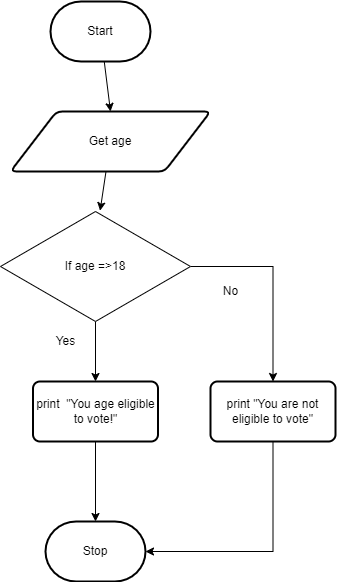

The diagram above was exported from draw.io. Its source (the exported page's mxGraphModel, read from the mxfile embedded in the PNG):
<mxGraphModel dx="1074" dy="523" grid="1" gridSize="10" guides="1" tooltips="1" connect="1" arrows="1" fold="1" page="1" pageScale="1" pageWidth="827" pageHeight="1169" math="0" shadow="0">
  <root>
    <mxCell id="0" />
    <mxCell id="1" parent="0" />
    <mxCell id="4" style="edgeStyle=none;html=1;entryX=0.5;entryY=0;entryDx=0;entryDy=0;" parent="1" source="2" target="3" edge="1">
      <mxGeometry relative="1" as="geometry" />
    </mxCell>
    <mxCell id="2" value="Start" style="strokeWidth=2;html=1;shape=mxgraph.flowchart.terminator;whiteSpace=wrap;" parent="1" vertex="1">
      <mxGeometry x="270" y="70" width="100" height="60" as="geometry" />
    </mxCell>
    <mxCell id="6" style="edgeStyle=none;html=1;entryX=0.58;entryY=-0.013;entryDx=0;entryDy=0;entryPerimeter=0;" parent="1" source="3" edge="1">
      <mxGeometry relative="1" as="geometry">
        <mxPoint x="319.6" y="279.22" as="targetPoint" />
      </mxGeometry>
    </mxCell>
    <mxCell id="3" value="Get age" style="shape=parallelogram;html=1;strokeWidth=2;perimeter=parallelogramPerimeter;whiteSpace=wrap;rounded=1;arcSize=12;size=0.23;" parent="1" vertex="1">
      <mxGeometry x="230" y="180" width="200" height="60" as="geometry" />
    </mxCell>
    <mxCell id="8" style="edgeStyle=none;html=1;entryX=0.5;entryY=0;entryDx=0;entryDy=0;" parent="1" edge="1">
      <mxGeometry relative="1" as="geometry">
        <mxPoint x="310" y="340" as="sourcePoint" />
        <mxPoint x="315" y="380" as="targetPoint" />
      </mxGeometry>
    </mxCell>
    <mxCell id="9" value="Stop" style="strokeWidth=2;html=1;shape=mxgraph.flowchart.terminator;whiteSpace=wrap;" parent="1" vertex="1">
      <mxGeometry x="265" y="590" width="100" height="60" as="geometry" />
    </mxCell>
    <mxCell id="21" style="edgeStyle=none;html=1;" parent="1" source="18" edge="1">
      <mxGeometry relative="1" as="geometry">
        <mxPoint x="312.5" y="490" as="targetPoint" />
      </mxGeometry>
    </mxCell>
    <mxCell id="31" style="edgeStyle=orthogonalEdgeStyle;rounded=0;html=1;entryX=0.5;entryY=0;entryDx=0;entryDy=0;entryPerimeter=0;" parent="1" source="18" target="9" edge="1">
      <mxGeometry relative="1" as="geometry" />
    </mxCell>
    <mxCell id="18" value="print&amp;nbsp; &quot;You age eligible to vote!&quot;" style="rounded=1;whiteSpace=wrap;html=1;absoluteArcSize=1;arcSize=14;strokeWidth=2;" parent="1" vertex="1">
      <mxGeometry x="252.5" y="450" width="125" height="60" as="geometry" />
    </mxCell>
    <mxCell id="26" style="edgeStyle=none;html=1;entryX=0.5;entryY=0;entryDx=0;entryDy=0;labelPosition=center;verticalLabelPosition=middle;align=center;verticalAlign=middle;" parent="1" source="25" target="18" edge="1">
      <mxGeometry relative="1" as="geometry" />
    </mxCell>
    <mxCell id="27" style="edgeStyle=orthogonalEdgeStyle;html=1;strokeColor=none;rounded=0;" parent="1" source="25" edge="1">
      <mxGeometry relative="1" as="geometry">
        <mxPoint x="500" y="335" as="targetPoint" />
      </mxGeometry>
    </mxCell>
    <mxCell id="29" style="edgeStyle=orthogonalEdgeStyle;rounded=0;html=1;" parent="1" source="25" target="28" edge="1">
      <mxGeometry relative="1" as="geometry" />
    </mxCell>
    <mxCell id="25" value="If age =&amp;gt;18" style="rhombus;whiteSpace=wrap;html=1;" parent="1" vertex="1">
      <mxGeometry x="220" y="280" width="190" height="110" as="geometry" />
    </mxCell>
    <mxCell id="32" style="edgeStyle=orthogonalEdgeStyle;rounded=0;html=1;entryX=1;entryY=0.5;entryDx=0;entryDy=0;entryPerimeter=0;" parent="1" source="28" target="9" edge="1">
      <mxGeometry relative="1" as="geometry">
        <Array as="points">
          <mxPoint x="493" y="620" />
        </Array>
      </mxGeometry>
    </mxCell>
    <mxCell id="28" value="print &quot;You are not eligible to vote&quot;" style="rounded=1;whiteSpace=wrap;html=1;absoluteArcSize=1;arcSize=14;strokeWidth=2;" parent="1" vertex="1">
      <mxGeometry x="430" y="450" width="125" height="60" as="geometry" />
    </mxCell>
    <mxCell id="33" value="Yes" style="text;html=1;resizable=0;autosize=1;align=center;verticalAlign=middle;points=[];fillColor=none;strokeColor=none;rounded=0;" parent="1" vertex="1">
      <mxGeometry x="265" y="400" width="40" height="20" as="geometry" />
    </mxCell>
    <mxCell id="34" value="No" style="text;html=1;resizable=0;autosize=1;align=center;verticalAlign=middle;points=[];fillColor=none;strokeColor=none;rounded=0;" parent="1" vertex="1">
      <mxGeometry x="435" y="350" width="30" height="20" as="geometry" />
    </mxCell>
  </root>
</mxGraphModel>